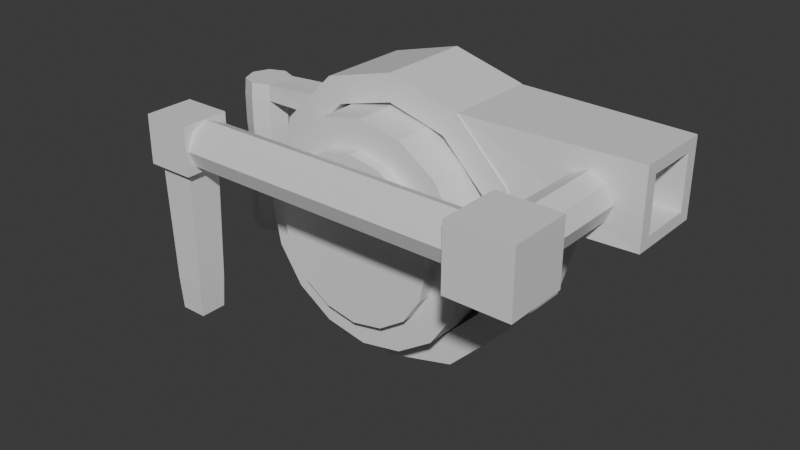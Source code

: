 # Source: GrappleGun.blend  (saved by Blender 4.4.30; exported with 4.5.12 LTS)
import bpy
from mathutils import Matrix  # noqa: F401  (used for matrix-valued properties, if any)

bpy.ops.wm.read_factory_settings(use_empty=True)
scene = bpy.context.scene
scene.name = 'Scene'

# ---- collections
col_collection = bpy.data.collections.new('Collection'); scene.collection.children.link(col_collection)

# ---- materials (node trees are filled in below, after node groups)
mat_grapplebasemat = bpy.data.materials.new('GrappleBaseMat')
mat_grapplespoolmat = bpy.data.materials.new('GrappleSpoolMat')
mat_grappleheadmat = bpy.data.materials.new('GrappleHeadMat')
mat_sidegripmat = bpy.data.materials.new('SideGripMat')
mat_grapplegripmat = bpy.data.materials.new('GrappleGripMat')

# ---- material node trees
mat_grapplebasemat.use_nodes = True; mat_grapplebasemat.node_tree.nodes.clear()
_N = mat_grapplebasemat.node_tree.nodes; _L = mat_grapplebasemat.node_tree.links
n0 = _N.new('ShaderNodeBsdfPrincipled'); n0.name = 'Principled BSDF'; n0.location = (10, 300)
n1 = _N.new('ShaderNodeOutputMaterial'); n1.name = 'Material Output'; n1.location = (300, 300)
_L.new(n0.outputs[0], n1.inputs[0])
n1.is_active_output = True
mat_grapplespoolmat.use_nodes = True; mat_grapplespoolmat.node_tree.nodes.clear()
_N = mat_grapplespoolmat.node_tree.nodes; _L = mat_grapplespoolmat.node_tree.links
n0 = _N.new('ShaderNodeBsdfPrincipled'); n0.name = 'Principled BSDF'; n0.location = (10, 300)
n1 = _N.new('ShaderNodeOutputMaterial'); n1.name = 'Material Output'; n1.location = (300, 300)
_L.new(n0.outputs[0], n1.inputs[0])
n1.is_active_output = True
mat_grappleheadmat.use_nodes = True; mat_grappleheadmat.node_tree.nodes.clear()
_N = mat_grappleheadmat.node_tree.nodes; _L = mat_grappleheadmat.node_tree.links
n0 = _N.new('ShaderNodeBsdfPrincipled'); n0.name = 'Principled BSDF'; n0.location = (10, 300)
n1 = _N.new('ShaderNodeOutputMaterial'); n1.name = 'Material Output'; n1.location = (300, 300)
_L.new(n0.outputs[0], n1.inputs[0])
n1.is_active_output = True
mat_sidegripmat.use_nodes = True; mat_sidegripmat.node_tree.nodes.clear()
_N = mat_sidegripmat.node_tree.nodes; _L = mat_sidegripmat.node_tree.links
n0 = _N.new('ShaderNodeBsdfPrincipled'); n0.name = 'Principled BSDF'; n0.location = (10, 300)
n1 = _N.new('ShaderNodeOutputMaterial'); n1.name = 'Material Output'; n1.location = (300, 300)
_L.new(n0.outputs[0], n1.inputs[0])
n1.is_active_output = True
mat_grapplegripmat.use_nodes = True; mat_grapplegripmat.node_tree.nodes.clear()
_N = mat_grapplegripmat.node_tree.nodes; _L = mat_grapplegripmat.node_tree.links
n0 = _N.new('ShaderNodeBsdfPrincipled'); n0.name = 'Principled BSDF'; n0.location = (10, 300)
n1 = _N.new('ShaderNodeOutputMaterial'); n1.name = 'Material Output'; n1.location = (300, 300)
_L.new(n0.outputs[0], n1.inputs[0])
n1.is_active_output = True

# ---- world
world_world = bpy.data.worlds.new('World'); scene.world = world_world
world_world.use_nodes = True; world_world.node_tree.nodes.clear()
_N = world_world.node_tree.nodes; _L = world_world.node_tree.links
n0 = _N.new('ShaderNodeOutputWorld'); n0.name = 'World Output'; n0.location = (300, 300)
n1 = _N.new('ShaderNodeBackground'); n1.name = 'Background'; n1.location = (10, 300)
n1.inputs[0].default_value = (0.05088, 0.05088, 0.05088, 1.0)
_L.new(n1.outputs[0], n0.inputs[0])
n0.is_active_output = True
world_world.color = (0.05088, 0.05088, 0.05088)
world_world.sun_shadow_jitter_overblur = 0.0

# ---- meshes
me_cylinder_004 = bpy.data.meshes.new('Cylinder.004')
me_cylinder_004.from_pydata([(0.9201, 0.2176, 0.5346), (0.9201, -0.2176, 0.5346), (1.187, 0.2176, 0.463), (1.187, -0.2176, 0.463), (1.383, 0.2176, 0.2673), (1.383, -0.2176, 0.2673), (1.455, 0.2176, 9.512e-09), (1.455, -0.2176, -9.512e-09), (1.383, 0.2176, -0.2673), (1.383, -0.2176, -0.2673), (1.187, 0.2176, -0.463), (1.187, -0.2176, -0.463), (0.9201, 0.2176, -0.5346), (0.9201, -0.2176, -0.5346), (0.6528, 0.2176, -0.463), (0.6528, -0.2176, -0.463), (0.4571, 0.2176, -0.2673), (0.4571, -0.2176, -0.2673), (0.3855, 0.2176, 9.512e-09), (0.3855, -0.2176, -9.512e-09), (0.4571, 0.2176, 0.2673), (0.4571, -0.2176, 0.2673), (0.6528, 0.2176, 0.463), (0.6528, -0.2176, 0.463), (0.9201, 0.2176, 0.6585), (1.249, 0.2176, 0.5702), (1.249, -0.2176, 0.5702), (0.9201, -0.2176, 0.6585), (1.49, 0.2176, 0.3292), (1.49, -0.2176, 0.3292), (1.579, 0.2176, 9.512e-09), (1.579, -0.2176, -9.512e-09), (1.49, 0.2176, -0.3292), (1.49, -0.2176, -0.3292), (1.249, 0.2176, -0.5702), (1.249, -0.2176, -0.5702), (0.9201, 0.2176, -0.6585), (0.9201, -0.2176, -0.6585), (0.5909, 0.2176, -0.5702), (0.5909, -0.2176, -0.5702), (0.3499, 0.2176, -0.3292), (0.3499, -0.2176, -0.3292), (0.2616, 0.2176, 9.512e-09), (0.2616, -0.2176, -9.512e-09), (0.3499, 0.2176, 0.3292), (0.3499, -0.2176, 0.3292), (0.5909, 0.2176, 0.5702), (0.5909, -0.2176, 0.5702), (0.9201, 0.1168, 0.5346), (1.187, 0.1168, 0.463), (1.187, -0.1168, 0.463), (0.9201, -0.1168, 0.5346), (1.383, 0.1168, 0.2673), (1.383, -0.1168, 0.2673), (1.455, 0.1168, 9.512e-09), (1.455, -0.1168, -9.512e-09), (1.383, 0.1168, -0.2673), (1.383, -0.1168, -0.2673), (1.187, 0.1168, -0.463), (1.187, -0.1168, -0.463), (0.9201, 0.1168, -0.5346), (0.9201, -0.1168, -0.5346), (0.6528, 0.1168, -0.463), (0.6528, -0.1168, -0.463), (0.4571, 0.1168, -0.2673), (0.4571, -0.1168, -0.2673), (0.3855, 0.1168, 9.512e-09), (0.3855, -0.1168, -9.512e-09), (0.4571, 0.1168, 0.2673), (0.4571, -0.1168, 0.2673), (0.6528, 0.1168, 0.463), (0.6528, -0.1168, 0.463), (0.9107, 0.3893, 0.3837), (0.9107, -0.3893, 0.3837), (1.058, 0.3893, 0.3545), (1.058, -0.3893, 0.3545), (1.182, 0.3893, 0.2713), (1.182, -0.3893, 0.2713), (1.265, 0.3893, 0.1468), (1.265, -0.3893, 0.1468), (1.294, 0.3893, 1.702e-08), (1.294, -0.3893, -1.702e-08), (1.265, 0.3893, -0.1468), (1.265, -0.3893, -0.1468), (1.182, 0.3893, -0.2713), (1.182, -0.3893, -0.2713), (1.058, 0.3893, -0.3545), (1.058, -0.3893, -0.3545), (0.9107, 0.3893, -0.3837), (0.9107, -0.3893, -0.3837), (0.7639, 0.3893, -0.3545), (0.7639, -0.3893, -0.3545), (0.6394, 0.3893, -0.2713), (0.6394, -0.3893, -0.2713), (0.5562, 0.3893, -0.1468), (0.5562, -0.3893, -0.1468), (0.527, 0.3893, 1.702e-08), (0.527, -0.3893, -1.702e-08), (0.5562, 0.3893, 0.1468), (0.5562, -0.3893, 0.1468), (0.6394, 0.3893, 0.2713), (0.6394, -0.3893, 0.2713), (0.7639, 0.3893, 0.3545), (0.7639, -0.3893, 0.3545), (0.9107, 0.3893, 0.5156), (1.108, 0.3893, 0.4764), (1.108, -0.3893, 0.4764), (0.9107, -0.3893, 0.5156), (1.275, 0.3893, 0.3646), (1.275, -0.3893, 0.3646), (1.387, 0.3893, 0.1973), (1.387, -0.3893, 0.1973), (1.426, 0.3893, 1.702e-08), (1.426, -0.3893, -1.702e-08), (1.387, 0.3893, -0.1973), (1.387, -0.3893, -0.1973), (1.275, 0.3893, -0.3646), (1.275, -0.3893, -0.3646), (1.108, 0.3893, -0.4764), (1.108, -0.3893, -0.4764), (0.9107, 0.3893, -0.5156), (0.9107, -0.3893, -0.5156), (0.7134, 0.3893, -0.4764), (0.7134, -0.3893, -0.4764), (0.5461, 0.3893, -0.3646), (0.5461, -0.3893, -0.3646), (0.4343, 0.3893, -0.1973), (0.4343, -0.3893, -0.1973), (0.3951, 0.3893, 1.702e-08), (0.3951, -0.3893, -1.702e-08), (0.4343, 0.3893, 0.1973), (0.4343, -0.3893, 0.1973), (0.5461, 0.3893, 0.3646), (0.5461, -0.3893, 0.3646), (0.7134, 0.3893, 0.4764), (0.7134, -0.3893, 0.4764), (0.9107, 0.4495, 0.3837), (1.058, 0.4495, 0.3545), (1.058, -0.4495, 0.3545), (0.9107, -0.4495, 0.3837), (1.182, 0.4495, 0.2713), (1.182, -0.4495, 0.2713), (1.265, 0.4495, 0.1468), (1.265, -0.4495, 0.1468), (1.294, 0.4495, 1.702e-08), (1.294, -0.4495, -1.702e-08), (1.265, 0.4495, -0.1468), (1.265, -0.4495, -0.1468), (1.182, 0.4495, -0.2713), (1.182, -0.4495, -0.2713), (1.058, 0.4495, -0.3545), (1.058, -0.4495, -0.3545), (0.9107, 0.4495, -0.3837), (0.9107, -0.4495, -0.3837), (0.7639, 0.4495, -0.3545), (0.7639, -0.4495, -0.3545), (0.6394, 0.4495, -0.2713), (0.6394, -0.4495, -0.2713), (0.5562, 0.4495, -0.1468), (0.5562, -0.4495, -0.1468), (0.527, 0.4495, 1.702e-08), (0.527, -0.4495, -1.702e-08), (0.5562, 0.4495, 0.1468), (0.5562, -0.4495, 0.1468), (0.6394, 0.4495, 0.2713), (0.6394, -0.4495, 0.2713), (0.7639, 0.4495, 0.3545), (0.7639, -0.4495, 0.3545), (1.517, -0.2118, 0.2241), (1.244, -0.2118, 0.5696), (1.517, 0.2118, 0.2241), (1.244, 0.2118, 0.5696), (2.045, -0.1224, 0.2757), (2.045, -0.1224, 0.518), (2.045, 0.1224, 0.2757), (2.045, 0.1224, 0.518), (2.045, 0.1792, 0.5696), (2.045, 0.1792, 0.2241), (2.045, -0.1792, 0.2241), (2.045, -0.1792, 0.5696), (1.706, 0.1224, 0.518), (1.706, 0.1224, 0.2757), (1.706, -0.1224, 0.2757), (1.706, -0.1224, 0.518), (1.824, -0.1882, 0.4942), (1.824, -0.6078, 0.4942), (1.9, -0.1882, 0.463), (1.9, -0.6078, 0.463), (1.931, -0.1882, 0.3876), (1.931, -0.6078, 0.3876), (1.9, -0.1882, 0.3121), (1.9, -0.6078, 0.3121), (1.824, -0.1882, 0.2809), (1.824, -0.6078, 0.2809), (1.749, -0.1882, 0.3121), (1.749, -0.6078, 0.3121), (1.718, -0.1882, 0.3876), (1.718, -0.6078, 0.3876), (1.749, -0.1882, 0.463), (1.749, -0.6078, 0.463), (1.69, -0.8696, 0.2364), (1.69, -0.8696, 0.5196), (1.69, -0.5864, 0.2364), (1.69, -0.5864, 0.5196), (1.973, -0.8696, 0.2364), (1.973, -0.8696, 0.5196), (1.973, -0.5864, 0.2364), (1.973, -0.5864, 0.5196), (0.3917, -0.6236, 0.3814), (1.699, -0.6236, 0.3814), (0.3917, -0.6539, 0.3082), (1.699, -0.6539, 0.3082), (0.3917, -0.727, 0.2779), (1.699, -0.727, 0.2779), (0.3917, -0.8002, 0.3082), (1.699, -0.8002, 0.3082), (0.3917, -0.8305, 0.3814), (1.699, -0.8305, 0.3814), (0.3917, -0.8002, 0.4546), (1.699, -0.8002, 0.4546), (0.3917, -0.727, 0.4849), (1.699, -0.727, 0.4849), (0.3917, -0.6539, 0.4546), (1.699, -0.6539, 0.4546), (0.2172, -0.8124, 0.2744), (0.1872, -0.8423, 0.4899), (0.2172, -0.6568, 0.2744), (0.1872, -0.6268, 0.4899), (0.3727, -0.8124, 0.2744), (0.4027, -0.8423, 0.4899), (0.3727, -0.6568, 0.2744), (0.4027, -0.6268, 0.4899), (0.1872, -0.6268, 0.2744), (0.1872, -0.8423, 0.2744), (0.4027, -0.6268, 0.2744), (0.4027, -0.8423, 0.2744), (0.2282, -0.6678, -0.2623), (0.2282, -0.8013, -0.2623), (0.3617, -0.6678, -0.2623), (0.3617, -0.8013, -0.2623), (0.2354, -0.675, -0.4096), (0.2354, -0.7942, -0.4096), (0.3545, -0.675, -0.4096), (0.3545, -0.7942, -0.4096), (-7.794e-10, 0.1137, -0.2975), (-7.794e-10, 0.1137, 0.2975), (0.0804, 0.0804, -0.2975), (0.0804, 0.0804, 0.2975), (0.1137, 7.794e-10, -0.2975), (0.1137, 7.794e-10, 0.2975), (0.0804, -0.0804, -0.2975), (0.0804, -0.0804, 0.2975), (-7.794e-10, -0.1137, -0.2975), (-7.794e-10, -0.1137, 0.2975), (-0.0804, -0.0804, -0.2975), (-0.0804, -0.0804, 0.2975), (-0.1137, 7.794e-10, -0.2975), (-0.1137, 7.794e-10, 0.2975), (-0.0804, 0.0804, -0.2975), (-0.0804, 0.0804, 0.2975), (-7.88e-10, 0.1073, -0.3735), (0.07586, 0.07586, -0.3735), (0.07586, 0.07586, 0.3735), (-7.88e-10, 0.1073, 0.3735), (0.1073, 7.88e-10, -0.3735), (0.1073, 7.88e-10, 0.3735), (0.07586, -0.07586, -0.3735), (0.07586, -0.07586, 0.3735), (-7.88e-10, -0.1073, -0.3735), (-7.88e-10, -0.1073, 0.3735), (-0.07586, -0.07586, -0.3735), (-0.07586, -0.07586, 0.3735), (-0.1073, 7.88e-10, -0.3735), (-0.1073, 7.88e-10, 0.3735), (-0.07586, 0.07586, -0.3735), (-0.07586, 0.07586, 0.3735), (0.4167, 0.0804, -0.2975), (0.45, 7.794e-10, -0.2975), (0.45, 7.794e-10, 0.2975), (0.4167, 0.0804, 0.2975), (0.4167, -0.0804, -0.2975), (0.4167, -0.0804, 0.2975), (0.4167, 0.0804, -0.3958), (0.45, 7.794e-10, -0.3958), (0.45, 7.794e-10, 0.3958), (0.4167, 0.0804, 0.3958), (0.4167, -0.0804, -0.3958), (0.4167, -0.0804, 0.3958), (-7.794e-10, 0.1137, -0.1616), (-4.445e-10, 0.103, 0.0), (-7.794e-10, 0.1137, 0.1616), (0.0804, 0.0804, 0.1616), (0.07286, 0.07286, 0.0), (0.0804, 0.0804, -0.1616), (0.1137, 7.794e-10, 0.1616), (0.103, 7.936e-10, 0.0), (0.1137, 7.794e-10, -0.1616), (0.0804, -0.0804, 0.1616), (0.07286, -0.07286, 0.0), (0.0804, -0.0804, -0.1616), (-7.794e-10, -0.1137, 0.1616), (-4.445e-10, -0.103, 0.0), (-7.794e-10, -0.1137, -0.1616), (-0.0804, -0.0804, 0.1616), (-0.07286, -0.07286, 0.0), (-0.0804, -0.0804, -0.1616), (-0.1137, 7.794e-10, 0.1616), (-0.103, 7.936e-10, 0.0), (-0.1137, 7.794e-10, -0.1616), (-0.0804, 0.0804, 0.1616), (-0.07286, 0.07286, 0.0), (-0.0804, 0.0804, -0.1616)], [], [(24, 27, 26, 25), (25, 26, 29, 28), (28, 29, 31, 30), (30, 31, 33, 32), (32, 33, 35, 34), (34, 35, 37, 36), (36, 37, 39, 38), (38, 39, 41, 40), (40, 41, 43, 42), (42, 43, 45, 44), (12, 14, 62, 60), (44, 45, 47, 46), (46, 47, 27, 24), (21, 19, 67, 69), (2, 0, 24, 25), (1, 3, 26, 27), (4, 2, 25, 28), (3, 5, 29, 26), (6, 4, 28, 30), (5, 7, 31, 29), (8, 6, 30, 32), (7, 9, 33, 31), (10, 8, 32, 34), (9, 11, 35, 33), (12, 10, 34, 36), (11, 13, 37, 35), (14, 12, 36, 38), (13, 15, 39, 37), (16, 14, 38, 40), (15, 17, 41, 39), (18, 16, 40, 42), (17, 19, 43, 41), (20, 18, 42, 44), (19, 21, 45, 43), (22, 20, 44, 46), (21, 23, 47, 45), (0, 22, 46, 24), (23, 1, 27, 47), (50, 51, 71, 69, 67, 65, 63, 61, 59, 57, 55, 53), (48, 49, 52, 54, 56, 58, 60, 62, 64, 66, 68, 70), (7, 5, 53, 55), (20, 22, 70, 68), (15, 13, 61, 63), (6, 8, 56, 54), (23, 21, 69, 71), (14, 16, 64, 62), (9, 7, 55, 57), (22, 0, 48, 70), (0, 2, 49, 48), (17, 15, 63, 65), (8, 10, 58, 56), (1, 23, 71, 51), (3, 1, 51, 50), (16, 18, 66, 64), (11, 9, 57, 59), (2, 4, 52, 49), (19, 17, 65, 67), (10, 12, 60, 58), (5, 3, 50, 53), (18, 20, 68, 66), (13, 11, 59, 61), (4, 6, 54, 52), (104, 107, 106, 105), (105, 106, 109, 108), (108, 109, 111, 110), (110, 111, 113, 112), (112, 113, 115, 114), (114, 115, 117, 116), (116, 117, 119, 118), (118, 119, 121, 120), (120, 121, 123, 122), (122, 123, 125, 124), (124, 125, 127, 126), (126, 127, 129, 128), (128, 129, 131, 130), (130, 131, 133, 132), (84, 86, 150, 148), (132, 133, 135, 134), (134, 135, 107, 104), (99, 97, 161, 163), (74, 72, 104, 105), (73, 75, 106, 107), (76, 74, 105, 108), (75, 77, 109, 106), (78, 76, 108, 110), (77, 79, 111, 109), (80, 78, 110, 112), (79, 81, 113, 111), (82, 80, 112, 114), (81, 83, 115, 113), (84, 82, 114, 116), (83, 85, 117, 115), (86, 84, 116, 118), (85, 87, 119, 117), (88, 86, 118, 120), (87, 89, 121, 119), (90, 88, 120, 122), (89, 91, 123, 121), (92, 90, 122, 124), (91, 93, 125, 123), (94, 92, 124, 126), (93, 95, 127, 125), (96, 94, 126, 128), (95, 97, 129, 127), (98, 96, 128, 130), (97, 99, 131, 129), (100, 98, 130, 132), (99, 101, 133, 131), (102, 100, 132, 134), (101, 103, 135, 133), (72, 102, 134, 104), (103, 73, 107, 135), (138, 139, 167, 165, 163, 161, 159, 157, 155, 153, 151, 149, 147, 145, 143, 141), (136, 137, 140, 142, 144, 146, 148, 150, 152, 154, 156, 158, 160, 162, 164, 166), (98, 100, 164, 162), (87, 85, 149, 151), (72, 74, 137, 136), (101, 99, 163, 165), (86, 88, 152, 150), (75, 73, 139, 138), (100, 102, 166, 164), (89, 87, 151, 153), (74, 76, 140, 137), (103, 101, 165, 167), (88, 90, 154, 152), (77, 75, 138, 141), (102, 72, 136, 166), (91, 89, 153, 155), (76, 78, 142, 140), (73, 103, 167, 139), (90, 92, 156, 154), (79, 77, 141, 143), (93, 91, 155, 157), (78, 80, 144, 142), (92, 94, 158, 156), (81, 79, 143, 145), (95, 93, 157, 159), (80, 82, 146, 144), (94, 96, 160, 158), (83, 81, 145, 147), (97, 95, 159, 161), (82, 84, 148, 146), (96, 98, 162, 160), (85, 83, 147, 149), (168, 169, 171, 170), (170, 171, 176, 177), (175, 173, 183, 180), (178, 179, 169, 168), (170, 177, 178, 168), (176, 171, 169, 179), (175, 174, 177, 176), (174, 172, 178, 177), (173, 175, 176, 179), (172, 173, 179, 178), (181, 180, 183, 182), (174, 175, 180, 181), (173, 172, 182, 183), (172, 174, 181, 182), (184, 185, 187, 186), (186, 187, 189, 188), (188, 189, 191, 190), (190, 191, 193, 192), (192, 193, 195, 194), (194, 195, 197, 196), (187, 185, 199, 197, 195, 193, 191, 189), (196, 197, 199, 198), (198, 199, 185, 184), (184, 186, 188, 190, 192, 194, 196, 198), (200, 201, 203, 202), (202, 203, 207, 206), (206, 207, 205, 204), (204, 205, 201, 200), (202, 206, 204, 200), (207, 203, 201, 205), (208, 209, 211, 210), (210, 211, 213, 212), (212, 213, 215, 214), (214, 215, 217, 216), (216, 217, 219, 218), (218, 219, 221, 220), (211, 209, 223, 221, 219, 217, 215, 213), (220, 221, 223, 222), (222, 223, 209, 208), (208, 210, 212, 214, 216, 218, 220, 222), (233, 225, 227, 232), (232, 227, 231, 234), (234, 231, 229, 235), (235, 229, 225, 233), (230, 228, 239, 238), (231, 227, 225, 229), (226, 224, 233, 232), (230, 226, 232, 234), (228, 230, 234, 235), (224, 228, 235, 233), (239, 237, 241, 243), (224, 226, 236, 237), (228, 224, 237, 239), (226, 230, 238, 236), (240, 242, 243, 241), (236, 238, 242, 240), (238, 239, 243, 242), (237, 236, 240, 241), (290, 245, 247, 291), (291, 247, 249, 294), (294, 249, 251, 297), (297, 251, 253, 300), (300, 253, 255, 303), (303, 255, 257, 306), (259, 257, 273, 275), (306, 257, 259, 309), (309, 259, 245, 290), (264, 261, 282, 283), (262, 263, 275, 273, 271, 269, 267, 265), (260, 261, 264, 266, 268, 270, 272, 274), (252, 254, 270, 268), (255, 253, 269, 271), (267, 251, 281, 287), (258, 244, 260, 274), (244, 246, 261, 260), (265, 267, 287, 284), (245, 259, 275, 263), (247, 245, 263, 262), (254, 256, 272, 270), (257, 255, 271, 273), (250, 252, 268, 266), (253, 251, 267, 269), (249, 247, 279, 278), (256, 258, 274, 272), (278, 279, 285, 284), (277, 280, 286, 283), (281, 278, 284, 287), (276, 277, 283, 282), (247, 262, 285, 279), (262, 265, 284, 285), (248, 250, 280, 277), (250, 266, 286, 280), (246, 248, 277, 276), (266, 264, 283, 286), (261, 246, 276, 282), (251, 249, 278, 281), (258, 311, 288, 244), (311, 310, 289, 288), (310, 309, 290, 289), (256, 308, 311, 258), (308, 307, 310, 311), (307, 306, 309, 310), (254, 305, 308, 256), (305, 304, 307, 308), (304, 303, 306, 307), (252, 302, 305, 254), (302, 301, 304, 305), (301, 300, 303, 304), (250, 299, 302, 252), (299, 298, 301, 302), (298, 297, 300, 301), (248, 296, 299, 250), (296, 295, 298, 299), (295, 294, 297, 298), (246, 293, 296, 248), (293, 292, 295, 296), (292, 291, 294, 295), (244, 288, 293, 246), (288, 289, 292, 293), (289, 290, 291, 292)])
me_cylinder_004.polygons.foreach_set('material_index', [0, 0, 0, 0, 0, 0, 0, 0, 0, 0, 0, 0, 0, 0, 0, 0, 0, 0, 0, 0, 0, 0, 0, 0, 0, 0, 0, 0, 0, 0, 0, 0, 0, 0, 0, 0, 0, 0, 0, 0, 0, 0, 0, 0, 0, 0, 0, 0, 0, 0, 0, 0, 0, 0, 0, 0, 0, 0, 0, 0, 0, 0, 1, 1, 1, 1, 1, 1, 1, 1, 1, 1, 1, 1, 1, 1, 1, 1, 1, 1, 1, 1, 1, 1, 1, 1, 1, 1, 1, 1, 1, 1, 1, 1, 1, 1, 1, 1, 1, 1, 1, 1, 1, 1, 1, 1, 1, 1, 1, 1, 1, 1, 1, 1, 1, 1, 1, 1, 1, 1, 1, 1, 1, 1, 1, 1, 1, 1, 1, 1, 1, 1, 1, 1, 1, 1, 1, 1, 1, 1, 1, 1, 1, 1, 2, 2, 2, 2, 2, 2, 2, 2, 2, 2, 2, 2, 2, 2, 2, 2, 2, 2, 2, 2, 2, 2, 2, 2, 3, 3, 3, 3, 3, 3, 3, 3, 3, 3, 3, 3, 3, 3, 3, 3, 3, 3, 3, 3, 3, 3, 3, 3, 3, 3, 3, 3, 3, 3, 3, 3, 3, 3, 4, 4, 4, 4, 4, 4, 4, 4, 4, 4, 4, 4, 4, 4, 4, 4, 4, 4, 4, 4, 4, 4, 4, 4, 4, 4, 4, 4, 4, 4, 4, 4, 4, 4, 4, 4, 4, 4, 4, 4, 4, 4, 4, 4, 4, 4, 4, 4, 4, 4, 4, 4, 4, 4, 4, 4, 4, 4, 4, 4, 4, 4])
_uv = me_cylinder_004.uv_layers.new(name='UVMap')
_uv.uv.foreach_set('vector', [0.4961, 0.3355, 0.4961, 0.006437, 0.5698, 0.006437, 0.5698, 0.3355, 0.3372, 0.6774, 0.3372, 0.3484, 0.4109, 0.3484, 0.4109, 0.6774, 0.4109, 0.6774, 0.4109, 0.3484, 0.4961, 0.3484, 0.4961, 0.6774, 0.4961, 0.6774, 0.4961, 0.3484, 0.5698, 0.3484, 0.5698, 0.6774, 0.5827, 0.3355, 0.5827, 0.006437, 0.6565, 0.006437, 0.6565, 0.3355, 0.6565, 0.3355, 0.6565, 0.006437, 0.7416, 0.006437, 0.7416, 0.3355, 0.7416, 0.3355, 0.7416, 0.006437, 0.8154, 0.006437, 0.8154, 0.3355, 0.5827, 0.6774, 0.5827, 0.3484, 0.6565, 0.3484, 0.6565, 0.6774, 0.6565, 0.6774, 0.6565, 0.3484, 0.7416, 0.3484, 0.7416, 0.6774, 0.7416, 0.6774, 0.7416, 0.3484, 0.8154, 0.3484, 0.8154, 0.6774, 0.9516, 0.8193, 0.9516, 0.8792, 0.8753, 0.8792, 0.8753, 0.8193, 0.3372, 0.3355, 0.3372, 0.006437, 0.4109, 0.006437, 0.4109, 0.3355, 0.4109, 0.3355, 0.4109, 0.006437, 0.4961, 0.006437, 0.4961, 0.3355, 0.8283, 0.1953, 0.8283, 0.1355, 0.9045, 0.1355, 0.9045, 0.1953, 0.03633, 0.1999, 0.0709, 0.2598, 0.04902, 0.2817, 0.006437, 0.2079, 0.0709, 0.5905, 0.1308, 0.6251, 0.1228, 0.655, 0.04902, 0.6124, 0.03633, 0.1308, 0.03633, 0.1999, 0.006437, 0.2079, 0.006437, 0.1228, 0.1308, 0.6251, 0.1999, 0.6251, 0.2079, 0.655, 0.1228, 0.655, 0.0709, 0.0709, 0.03633, 0.1308, 0.006437, 0.1228, 0.04902, 0.04902, 0.1999, 0.6251, 0.2598, 0.5905, 0.2817, 0.6124, 0.2079, 0.655, 0.1308, 0.03633, 0.0709, 0.0709, 0.04902, 0.04902, 0.1228, 0.006437, 0.2598, 0.5905, 0.2944, 0.5307, 0.3243, 0.5387, 0.2817, 0.6124, 0.1999, 0.03633, 0.1308, 0.03633, 0.1228, 0.006437, 0.2079, 0.006437, 0.2944, 0.5307, 0.2944, 0.4615, 0.3243, 0.4535, 0.3243, 0.5387, 0.2598, 0.0709, 0.1999, 0.03633, 0.2079, 0.006437, 0.2817, 0.04902, 0.2944, 0.4615, 0.2598, 0.4016, 0.2817, 0.3797, 0.3243, 0.4535, 0.2944, 0.1308, 0.2598, 0.0709, 0.2817, 0.04902, 0.3243, 0.1228, 0.2598, 0.4016, 0.1999, 0.3671, 0.2079, 0.3372, 0.2817, 0.3797, 0.2944, 0.1999, 0.2944, 0.1308, 0.3243, 0.1228, 0.3243, 0.2079, 0.1999, 0.3671, 0.1308, 0.3671, 0.1228, 0.3372, 0.2079, 0.3372, 0.2598, 0.2598, 0.2944, 0.1999, 0.3243, 0.2079, 0.2817, 0.2817, 0.1308, 0.3671, 0.0709, 0.4016, 0.04902, 0.3797, 0.1228, 0.3372, 0.1999, 0.2944, 0.2598, 0.2598, 0.2817, 0.2817, 0.2079, 0.3243, 0.0709, 0.4016, 0.03633, 0.4615, 0.006437, 0.4535, 0.04902, 0.3797, 0.1308, 0.2944, 0.1999, 0.2944, 0.2079, 0.3243, 0.1228, 0.3243, 0.03633, 0.4615, 0.03633, 0.5307, 0.006437, 0.5387, 0.006437, 0.4535, 0.0709, 0.2598, 0.1308, 0.2944, 0.1228, 0.3243, 0.04902, 0.2817, 0.03633, 0.5307, 0.0709, 0.5905, 0.04902, 0.6124, 0.006437, 0.5387, 0.1009, 0.9259, 0.04101, 0.8914, 0.006437, 0.8315, 0.006437, 0.7623, 0.04101, 0.7024, 0.1009, 0.6679, 0.17, 0.6679, 0.2299, 0.7024, 0.2645, 0.7623, 0.2645, 0.8315, 0.2299, 0.8914, 0.17, 0.9259, 0.5606, 0.9138, 0.5008, 0.9484, 0.4316, 0.9484, 0.3717, 0.9138, 0.3372, 0.8539, 0.3372, 0.7848, 0.3717, 0.7249, 0.4316, 0.6903, 0.5008, 0.6903, 0.5606, 0.7249, 0.5952, 0.7848, 0.5952, 0.8539, 0.6081, 0.8193, 0.6081, 0.7502, 0.6843, 0.7502, 0.6843, 0.8193, 0.6972, 0.8792, 0.6972, 0.8193, 0.7734, 0.8193, 0.7734, 0.8792, 0.9174, 0.1953, 0.9174, 0.1355, 0.9936, 0.1355, 0.9936, 0.1953, 0.9045, 0.3372, 0.9045, 0.3971, 0.8283, 0.3971, 0.8283, 0.3372, 0.7863, 0.7502, 0.7863, 0.6903, 0.8625, 0.6903, 0.8625, 0.7502, 0.9045, 0.41, 0.9045, 0.4699, 0.8283, 0.4699, 0.8283, 0.41, 0.6081, 0.8792, 0.6081, 0.8193, 0.6843, 0.8193, 0.6843, 0.8792, 0.6972, 0.8193, 0.6972, 0.7502, 0.7734, 0.7502, 0.7734, 0.8193, 0.6972, 0.7502, 0.6972, 0.6903, 0.7734, 0.6903, 0.7734, 0.7502, 0.8283, 0.06632, 0.8283, 0.006437, 0.9045, 0.006437, 0.9045, 0.06632, 0.9516, 0.6903, 0.9516, 0.7502, 0.8753, 0.7502, 0.8753, 0.6903, 0.7863, 0.8193, 0.7863, 0.7502, 0.8625, 0.7502, 0.8625, 0.8193, 0.7863, 0.8792, 0.7863, 0.8193, 0.8625, 0.8193, 0.8625, 0.8792, 0.9045, 0.4699, 0.9045, 0.539, 0.8283, 0.539, 0.8283, 0.4699, 0.9174, 0.06632, 0.9174, 0.006437, 0.9936, 0.006437, 0.9936, 0.06632, 0.9045, 0.2082, 0.9045, 0.2681, 0.8283, 0.2681, 0.8283, 0.2082, 0.8283, 0.1355, 0.8283, 0.06632, 0.9045, 0.06632, 0.9045, 0.1355, 0.9516, 0.7502, 0.9516, 0.8193, 0.8753, 0.8193, 0.8753, 0.7502, 0.6081, 0.7502, 0.6081, 0.6903, 0.6843, 0.6903, 0.6843, 0.7502, 0.9045, 0.539, 0.9045, 0.5989, 0.8283, 0.5989, 0.8283, 0.539, 0.9174, 0.1355, 0.9174, 0.06632, 0.9936, 0.06632, 0.9936, 0.1355, 0.9045, 0.2681, 0.9045, 0.3372, 0.8283, 0.3372, 0.8283, 0.2681, 0.5456, 0.3592, 0.5456, 0.005901, 0.6093, 0.005901, 0.6093, 0.3592, 0.3643, 0.7244, 0.3643, 0.371, 0.413, 0.371, 0.413, 0.7244, 0.413, 0.7244, 0.413, 0.371, 0.4767, 0.371, 0.4767, 0.7244, 0.4767, 0.7244, 0.4767, 0.371, 0.5456, 0.371, 0.5456, 0.7244, 0.5456, 0.7244, 0.5456, 0.371, 0.6093, 0.371, 0.6093, 0.7244, 0.6211, 0.3592, 0.6211, 0.005901, 0.6699, 0.005901, 0.6699, 0.3592, 0.6699, 0.3592, 0.6699, 0.005901, 0.7335, 0.005901, 0.7335, 0.3592, 0.7335, 0.3592, 0.7335, 0.005901, 0.8025, 0.005901, 0.8025, 0.3592, 0.8025, 0.3592, 0.8025, 0.005901, 0.8662, 0.005901, 0.8662, 0.3592, 0.6211, 0.7244, 0.6211, 0.371, 0.6699, 0.371, 0.6699, 0.7244, 0.6699, 0.7244, 0.6699, 0.371, 0.7335, 0.371, 0.7335, 0.7244, 0.7335, 0.7244, 0.7335, 0.371, 0.8025, 0.371, 0.8025, 0.7244, 0.8025, 0.7244, 0.8025, 0.371, 0.8662, 0.371, 0.8662, 0.7244, 0.3643, 0.3592, 0.3643, 0.005901, 0.413, 0.005901, 0.413, 0.3592, 0.2756, 0.8687, 0.2756, 0.8213, 0.3029, 0.8213, 0.3029, 0.8687, 0.413, 0.3592, 0.413, 0.005901, 0.4767, 0.005901, 0.4767, 0.3592, 0.4767, 0.3592, 0.4767, 0.005901, 0.5456, 0.005901, 0.5456, 0.3592, 0.3421, 0.7226, 0.3421, 0.77, 0.3147, 0.77, 0.3147, 0.7226, 0.05023, 0.1535, 0.05023, 0.2048, 0.005901, 0.2136, 0.005901, 0.1447, 0.05023, 0.5632, 0.06986, 0.6106, 0.03228, 0.6357, 0.005901, 0.572, 0.06986, 0.1061, 0.05023, 0.1535, 0.005901, 0.1447, 0.03228, 0.08102, 0.06986, 0.6106, 0.1061, 0.6469, 0.08102, 0.6844, 0.03228, 0.6357, 0.1061, 0.06986, 0.06986, 0.1061, 0.03228, 0.08102, 0.08102, 0.03228, 0.1061, 0.6469, 0.1535, 0.6665, 0.1447, 0.7108, 0.08102, 0.6844, 0.1535, 0.05023, 0.1061, 0.06986, 0.08102, 0.03228, 0.1447, 0.005901, 0.1535, 0.6665, 0.2048, 0.6665, 0.2136, 0.7108, 0.1447, 0.7108, 0.2048, 0.05023, 0.1535, 0.05023, 0.1447, 0.005901, 0.2136, 0.005901, 0.2048, 0.6665, 0.2522, 0.6469, 0.2773, 0.6844, 0.2136, 0.7108, 0.2522, 0.06986, 0.2048, 0.05023, 0.2136, 0.005901, 0.2773, 0.03228, 0.2522, 0.6469, 0.2885, 0.6106, 0.3261, 0.6357, 0.2773, 0.6844, 0.2885, 0.1061, 0.2522, 0.06986, 0.2773, 0.03228, 0.3261, 0.08102, 0.2885, 0.6106, 0.3081, 0.5632, 0.3525, 0.572, 0.3261, 0.6357, 0.3081, 0.1535, 0.2885, 0.1061, 0.3261, 0.08102, 0.3525, 0.1447, 0.3081, 0.5632, 0.3081, 0.5119, 0.3525, 0.5031, 0.3525, 0.572, 0.3081, 0.2048, 0.3081, 0.1535, 0.3525, 0.1447, 0.3525, 0.2136, 0.3081, 0.5119, 0.2885, 0.4645, 0.3261, 0.4394, 0.3525, 0.5031, 0.2885, 0.2522, 0.3081, 0.2048, 0.3525, 0.2136, 0.3261, 0.2773, 0.2885, 0.4645, 0.2522, 0.4282, 0.2773, 0.3906, 0.3261, 0.4394, 0.2522, 0.2885, 0.2885, 0.2522, 0.3261, 0.2773, 0.2773, 0.3261, 0.2522, 0.4282, 0.2048, 0.4086, 0.2136, 0.3643, 0.2773, 0.3906, 0.2048, 0.3081, 0.2522, 0.2885, 0.2773, 0.3261, 0.2136, 0.3525, 0.2048, 0.4086, 0.1535, 0.4086, 0.1447, 0.3643, 0.2136, 0.3643, 0.1535, 0.3081, 0.2048, 0.3081, 0.2136, 0.3525, 0.1447, 0.3525, 0.1535, 0.4086, 0.1061, 0.4282, 0.08102, 0.3906, 0.1447, 0.3643, 0.1061, 0.2885, 0.1535, 0.3081, 0.1447, 0.3525, 0.08102, 0.3261, 0.1061, 0.4282, 0.06986, 0.4645, 0.03228, 0.4394, 0.08102, 0.3906, 0.06986, 0.2522, 0.1061, 0.2885, 0.08102, 0.3261, 0.03228, 0.2773, 0.06986, 0.4645, 0.05023, 0.5119, 0.005901, 0.5031, 0.03228, 0.4394, 0.05023, 0.2048, 0.06986, 0.2522, 0.03228, 0.2773, 0.005901, 0.2136, 0.05023, 0.5119, 0.05023, 0.5632, 0.005901, 0.572, 0.005901, 0.5031, 0.06181, 0.9609, 0.02553, 0.9246, 0.005901, 0.8772, 0.005901, 0.8259, 0.02553, 0.7785, 0.06181, 0.7422, 0.1092, 0.7226, 0.1605, 0.7226, 0.2079, 0.7422, 0.2442, 0.7785, 0.2638, 0.8259, 0.2638, 0.8772, 0.2442, 0.9246, 0.2079, 0.9609, 0.1605, 0.9805, 0.1092, 0.9805, 0.3839, 0.9382, 0.3643, 0.8908, 0.3643, 0.8395, 0.3839, 0.7921, 0.4202, 0.7558, 0.4676, 0.7362, 0.5189, 0.7362, 0.5663, 0.7558, 0.6025, 0.7921, 0.6222, 0.8395, 0.6222, 0.8908, 0.6025, 0.9382, 0.5663, 0.9745, 0.5189, 0.9941, 0.4676, 0.9941, 0.4202, 0.9745, 0.878, 0.1883, 0.878, 0.152, 0.9053, 0.152, 0.9053, 0.1883, 0.9053, 0.2988, 0.9053, 0.3462, 0.878, 0.3462, 0.878, 0.2988, 0.878, 0.0533, 0.878, 0.005901, 0.9053, 0.005901, 0.9053, 0.0533, 0.9053, 0.5403, 0.9053, 0.5766, 0.878, 0.5766, 0.878, 0.5403, 0.2756, 0.8213, 0.2756, 0.77, 0.3029, 0.77, 0.3029, 0.8213, 0.9053, 0.3942, 0.9053, 0.4416, 0.878, 0.4416, 0.878, 0.3942, 0.878, 0.152, 0.878, 0.1046, 0.9053, 0.1046, 0.9053, 0.152, 0.9053, 0.2475, 0.9053, 0.2988, 0.878, 0.2988, 0.878, 0.2475, 0.878, 0.7708, 0.878, 0.7345, 0.9053, 0.7345, 0.9053, 0.7708, 0.9053, 0.4929, 0.9053, 0.5403, 0.878, 0.5403, 0.878, 0.4929, 0.2756, 0.77, 0.2756, 0.7226, 0.3029, 0.7226, 0.3029, 0.77, 0.6613, 0.8823, 0.6613, 0.9186, 0.634, 0.9186, 0.634, 0.8823, 0.878, 0.1046, 0.878, 0.0533, 0.9053, 0.0533, 0.9053, 0.1046, 0.9053, 0.2001, 0.9053, 0.2475, 0.878, 0.2475, 0.878, 0.2001, 0.878, 0.7345, 0.878, 0.6871, 0.9053, 0.6871, 0.9053, 0.7345, 0.9053, 0.4416, 0.9053, 0.4929, 0.878, 0.4929, 0.878, 0.4416, 0.6731, 0.9186, 0.6731, 0.8823, 0.7004, 0.8823, 0.7004, 0.9186, 0.6613, 0.8349, 0.6613, 0.8823, 0.634, 0.8823, 0.634, 0.8349, 0.3421, 0.8687, 0.3421, 0.905, 0.3147, 0.905, 0.3147, 0.8687, 0.878, 0.6871, 0.878, 0.6358, 0.9053, 0.6358, 0.9053, 0.6871, 0.6731, 0.8823, 0.6731, 0.8349, 0.7004, 0.8349, 0.7004, 0.8823, 0.6613, 0.7836, 0.6613, 0.8349, 0.634, 0.8349, 0.634, 0.7836, 0.3421, 0.8213, 0.3421, 0.8687, 0.3147, 0.8687, 0.3147, 0.8213, 0.878, 0.6358, 0.878, 0.5884, 0.9053, 0.5884, 0.9053, 0.6358, 0.6731, 0.8349, 0.6731, 0.7836, 0.7004, 0.7836, 0.7004, 0.8349, 0.6613, 0.7362, 0.6613, 0.7836, 0.634, 0.7836, 0.634, 0.7362, 0.3421, 0.77, 0.3421, 0.8213, 0.3147, 0.8213, 0.3147, 0.77, 0.2756, 0.905, 0.2756, 0.8687, 0.3029, 0.8687, 0.3029, 0.905, 0.6731, 0.7836, 0.6731, 0.7362, 0.7004, 0.7362, 0.7004, 0.7836, 0.9053, 0.3462, 0.9053, 0.3824, 0.878, 0.3824, 0.878, 0.3462, 0.006732, 0.7445, 0.006732, 0.4495, 0.2336, 0.4495, 0.2336, 0.7445, 0.2652, 0.2899, 0.006732, 0.4361, 0.006732, 0.006732, 0.2651, 0.006761, 0.006732, 0.758, 0.1378, 0.758, 0.1378, 0.9372, 0.006732, 0.9372, 0.2787, 0.006761, 0.5371, 0.006732, 0.5371, 0.4361, 0.2786, 0.2899, 0.247, 0.7283, 0.2645, 0.4495, 0.4564, 0.4495, 0.4739, 0.7283, 0.568, 0.4358, 0.5505, 0.006732, 0.7774, 0.006732, 0.7599, 0.4358, 0.5177, 0.4881, 0.5177, 0.6694, 0.4873, 0.7079, 0.4873, 0.4495, 0.5177, 0.6694, 0.6488, 0.6694, 0.6793, 0.7079, 0.4873, 0.7079, 0.6488, 0.4881, 0.5177, 0.4881, 0.4873, 0.4495, 0.6793, 0.4495, 0.6488, 0.6694, 0.6488, 0.4881, 0.6793, 0.4495, 0.6793, 0.7079, 0.247, 0.923, 0.247, 0.7417, 0.3781, 0.7417, 0.3781, 0.923, 0.874, 0.6315, 0.6927, 0.6314, 0.6927, 0.4495, 0.874, 0.4495, 0.874, 0.8268, 0.6927, 0.8269, 0.6927, 0.6449, 0.874, 0.6449, 0.7908, 0.2449, 0.9219, 0.2449, 0.9219, 0.4269, 0.7908, 0.4269, 0.432, 0.9664, 0.432, 0.7417, 0.4724, 0.7417, 0.4724, 0.9664, 0.4873, 0.9461, 0.4873, 0.7214, 0.5437, 0.7214, 0.5437, 0.9461, 0.5437, 0.9461, 0.5437, 0.7214, 0.6001, 0.7214, 0.6001, 0.9461, 0.8874, 0.6743, 0.8874, 0.4495, 0.9312, 0.4495, 0.9312, 0.6743, 0.932, 0.006732, 0.932, 0.2315, 0.8947, 0.2315, 0.8947, 0.006732, 0.8947, 0.006732, 0.8947, 0.2315, 0.8362, 0.2315, 0.8362, 0.006732, 0.6927, 0.8742, 0.7248, 0.8403, 0.7702, 0.8512, 0.8022, 0.9005, 0.8022, 0.9594, 0.7702, 0.9933, 0.7248, 0.9824, 0.6927, 0.933, 0.8362, 0.006732, 0.8362, 0.2315, 0.7908, 0.2315, 0.7908, 0.006732, 0.3916, 0.9664, 0.3916, 0.7417, 0.432, 0.7417, 0.432, 0.9664, 0.8932, 0.8403, 0.9252, 0.8742, 0.9252, 0.933, 0.8932, 0.9824, 0.8478, 0.9933, 0.8157, 0.9594, 0.8157, 0.9005, 0.8478, 0.8512, 0.9693, 0.795, 0.7982, 0.795, 0.7982, 0.6239, 0.9693, 0.6239, 0.5955, 0.795, 0.4244, 0.795, 0.4244, 0.6239, 0.5955, 0.6239, 0.6113, 0.6239, 0.7824, 0.6239, 0.7824, 0.795, 0.6113, 0.795, 0.9686, 0.6081, 0.7982, 0.6081, 0.7982, 0.437, 0.9686, 0.437, 0.5955, 0.437, 0.5955, 0.6081, 0.4244, 0.6081, 0.4244, 0.437, 0.7824, 0.437, 0.7824, 0.6081, 0.6113, 0.6081, 0.6113, 0.437, 0.2603, 0.7979, 0.2603, 0.007909, 0.3048, 0.007909, 0.3048, 0.7979, 0.09631, 0.007909, 0.09631, 0.7979, 0.05211, 0.7979, 0.05211, 0.007909, 0.05211, 0.007909, 0.05211, 0.7979, 0.007909, 0.7979, 0.007909, 0.007909, 0.4086, 0.007909, 0.4086, 0.7979, 0.3629, 0.7979, 0.3629, 0.007909, 0.3629, 0.007909, 0.3629, 0.7979, 0.3206, 0.7979, 0.3206, 0.007909, 0.1121, 0.7979, 0.1121, 0.007909, 0.1563, 0.007909, 0.1563, 0.7979, 0.8636, 0.04174, 0.8974, 0.007909, 0.9453, 0.007909, 0.9791, 0.04174, 0.9791, 0.08958, 0.9453, 0.1234, 0.8974, 0.1234, 0.8636, 0.08958, 0.1563, 0.7979, 0.1563, 0.007909, 0.2005, 0.007909, 0.2005, 0.7979, 0.2164, 0.7979, 0.2164, 0.007909, 0.2603, 0.007909, 0.2603, 0.7979, 0.9453, 0.1392, 0.9791, 0.1731, 0.9791, 0.2209, 0.9453, 0.2547, 0.8974, 0.2547, 0.8636, 0.2209, 0.8636, 0.1731, 0.8974, 0.1392, 0.1381, 0.9439, 0.007909, 0.9439, 0.007909, 0.8137, 0.1381, 0.8137, 0.8466, 0.941, 0.7164, 0.941, 0.7164, 0.8108, 0.8466, 0.8108, 0.2841, 0.9439, 0.1539, 0.9439, 0.1539, 0.8137, 0.2841, 0.8137, 0.9921, 0.941, 0.8624, 0.941, 0.8624, 0.8108, 0.9921, 0.8108, 0.4244, 0.007909, 0.5184, 0.007909, 0.5117, 0.3322, 0.4311, 0.3322, 0.5546, 0.941, 0.4244, 0.941, 0.4244, 0.8108, 0.5546, 0.8108, 0.6825, 0.9229, 0.6825, 0.8289, 0.7006, 0.8108, 0.7006, 0.941, 0.5885, 0.9229, 0.6825, 0.9229, 0.7006, 0.941, 0.5704, 0.941, 0.5885, 0.8289, 0.5885, 0.9229, 0.5704, 0.941, 0.5704, 0.8108, 0.6825, 0.8289, 0.5885, 0.8289, 0.5704, 0.8108, 0.7006, 0.8108, 0.7605, 0.3313, 0.8411, 0.3313, 0.8368, 0.4203, 0.7648, 0.4203, 0.5342, 0.007909, 0.6282, 0.007909, 0.6215, 0.3322, 0.5409, 0.3322, 0.7538, 0.007909, 0.8478, 0.007909, 0.8411, 0.3313, 0.7605, 0.3313, 0.644, 0.007909, 0.738, 0.007909, 0.7313, 0.3321, 0.6507, 0.3321, 0.3926, 0.8857, 0.3206, 0.8857, 0.3206, 0.8137, 0.3926, 0.8137, 0.6507, 0.3321, 0.7313, 0.3321, 0.727, 0.4212, 0.655, 0.4212, 0.4311, 0.3322, 0.5117, 0.3322, 0.5074, 0.4212, 0.4354, 0.4212, 0.5409, 0.3322, 0.6215, 0.3322, 0.6172, 0.4212, 0.5452, 0.4212, 0.4255, 0.176, 0.4255, 0.07665, 0.4745, 0.07665, 0.4745, 0.176, 0.8852, 0.6597, 0.8852, 0.5603, 0.9488, 0.5603, 0.9488, 0.6597, 0.9488, 0.6597, 0.9488, 0.5603, 0.9938, 0.5603, 0.9938, 0.6597, 0.2401, 0.176, 0.2401, 0.07665, 0.3034, 0.07665, 0.3034, 0.176, 0.3034, 0.176, 0.3034, 0.07665, 0.3526, 0.07665, 0.3526, 0.176, 0.8852, 0.1597, 0.8852, 0.06032, 0.9488, 0.06032, 0.9488, 0.1597, 0.9938, 0.06032, 0.9488, 0.06032, 0.947, 0.00479, 0.9894, 0.00479, 0.9488, 0.1597, 0.9488, 0.06032, 0.9938, 0.06032, 0.9938, 0.1597, 0.3621, 0.176, 0.3621, 0.07665, 0.4255, 0.07665, 0.4255, 0.176, 0.8024, 0.1612, 0.8562, 0.1348, 0.8756, 0.3835, 0.8185, 0.4115, 0.8562, 0.6979, 0.8756, 0.7547, 0.8491, 0.8085, 0.7923, 0.8279, 0.7385, 0.8014, 0.7191, 0.7446, 0.7456, 0.6908, 0.8024, 0.6714, 0.8756, 0.07797, 0.8562, 0.1348, 0.8024, 0.1612, 0.7456, 0.1419, 0.7191, 0.08805, 0.7385, 0.03127, 0.7923, 0.00479, 0.8491, 0.02413, 0.3034, 0.5115, 0.3526, 0.5115, 0.3484, 0.5671, 0.302, 0.5671, 0.3526, 0.07665, 0.3034, 0.07665, 0.302, 0.02113, 0.3484, 0.02113, 0.2423, 0.02113, 0.2401, 0.07665, 0.00479, 0.07665, 0.00479, 0.00479, 0.3621, 0.5115, 0.4255, 0.5115, 0.4241, 0.5671, 0.3643, 0.5671, 0.4255, 0.5115, 0.4745, 0.5115, 0.4704, 0.5671, 0.4241, 0.5671, 0.8024, 0.6714, 0.7456, 0.6908, 0.7583, 0.4416, 0.8185, 0.4211, 0.4255, 0.07665, 0.3621, 0.07665, 0.3643, 0.02113, 0.4241, 0.02113, 0.4745, 0.07665, 0.4255, 0.07665, 0.4241, 0.02113, 0.4704, 0.02113, 0.8852, 0.4952, 0.9488, 0.4952, 0.947, 0.5507, 0.887, 0.5507, 0.9488, 0.06032, 0.8852, 0.06032, 0.887, 0.00479, 0.947, 0.00479, 0.2401, 0.5115, 0.3034, 0.5115, 0.302, 0.5671, 0.2423, 0.5671, 0.3034, 0.07665, 0.2401, 0.07665, 0.2423, 0.02113, 0.302, 0.02113, 0.06355, 0.6173, 0.1223, 0.593, 0.1223, 0.8387, 0.06355, 0.863, 0.9488, 0.4952, 0.9938, 0.4952, 0.9894, 0.5507, 0.947, 0.5507, 0.259, 0.6566, 0.259, 0.593, 0.3309, 0.593, 0.3309, 0.6566, 0.4123, 0.6566, 0.4123, 0.7016, 0.3404, 0.7016, 0.3404, 0.6566, 0.259, 0.7016, 0.259, 0.6566, 0.3309, 0.6566, 0.3309, 0.7016, 0.4123, 0.593, 0.4123, 0.6566, 0.3404, 0.6566, 0.3404, 0.593, 0.4745, 0.07665, 0.4704, 0.02113, 0.7095, 0.00479, 0.7095, 0.07665, 0.8562, 0.6979, 0.8024, 0.6714, 0.8185, 0.4211, 0.8756, 0.4492, 0.1907, 0.8387, 0.1319, 0.863, 0.1319, 0.6173, 0.1907, 0.593, 0.2401, 0.5115, 0.2423, 0.5671, 0.00479, 0.5834, 0.00479, 0.5115, 0.2494, 0.863, 0.1907, 0.8387, 0.1907, 0.593, 0.2494, 0.6173, 0.7456, 0.1419, 0.8024, 0.1612, 0.8185, 0.4115, 0.7583, 0.391, 0.4704, 0.5671, 0.4745, 0.5115, 0.7095, 0.5115, 0.7095, 0.5834, 0.00479, 0.593, 0.06355, 0.6173, 0.06355, 0.863, 0.00479, 0.8387, 0.3621, 0.5115, 0.3621, 0.4122, 0.4255, 0.4122, 0.4255, 0.5115, 0.3621, 0.4122, 0.3658, 0.2941, 0.4232, 0.2941, 0.4255, 0.4122, 0.3658, 0.2941, 0.3621, 0.176, 0.4255, 0.176, 0.4232, 0.2941, 0.9488, 0.4952, 0.9488, 0.3958, 0.9938, 0.3958, 0.9938, 0.4952, 0.9488, 0.3958, 0.9458, 0.2778, 0.9866, 0.2778, 0.9938, 0.3958, 0.9458, 0.2778, 0.9488, 0.1597, 0.9938, 0.1597, 0.9866, 0.2778, 0.8852, 0.4952, 0.8852, 0.3958, 0.9488, 0.3958, 0.9488, 0.4952, 0.8852, 0.3958, 0.8882, 0.2778, 0.9458, 0.2778, 0.9488, 0.3958, 0.8882, 0.2778, 0.8852, 0.1597, 0.9488, 0.1597, 0.9458, 0.2778, 0.3034, 0.5115, 0.3034, 0.4122, 0.3526, 0.4122, 0.3526, 0.5115, 0.3034, 0.4122, 0.3011, 0.2941, 0.3457, 0.2941, 0.3526, 0.4122, 0.3011, 0.2941, 0.3034, 0.176, 0.3526, 0.176, 0.3457, 0.2941, 0.2401, 0.5115, 0.2401, 0.4122, 0.3034, 0.4122, 0.3034, 0.5115, 0.2401, 0.4122, 0.2437, 0.2941, 0.3011, 0.2941, 0.3034, 0.4122, 0.2437, 0.2941, 0.2401, 0.176, 0.3034, 0.176, 0.3011, 0.2941, 0.9488, 0.9952, 0.9488, 0.8958, 0.9938, 0.8958, 0.9938, 0.9952, 0.9488, 0.8958, 0.9458, 0.7778, 0.9866, 0.7778, 0.9938, 0.8958, 0.9458, 0.7778, 0.9488, 0.6597, 0.9938, 0.6597, 0.9866, 0.7778, 0.8852, 0.9952, 0.8852, 0.8958, 0.9488, 0.8958, 0.9488, 0.9952, 0.8852, 0.8958, 0.8882, 0.7778, 0.9458, 0.7778, 0.9488, 0.8958, 0.8882, 0.7778, 0.8852, 0.6597, 0.9488, 0.6597, 0.9458, 0.7778, 0.4255, 0.5115, 0.4255, 0.4122, 0.4745, 0.4122, 0.4745, 0.5115, 0.4255, 0.4122, 0.4232, 0.2941, 0.4676, 0.2941, 0.4745, 0.4122, 0.4232, 0.2941, 0.4255, 0.176, 0.4745, 0.176, 0.4676, 0.2941])
_uv = me_cylinder_004.uv_layers.new(name='UVMap.001')
_uv.uv.foreach_set('vector', [0.749, 0.6657, 0.749, 0.3343, 0.6677, 0.3343, 0.6677, 0.6657, 0.3343, 0.499, 0.6657, 0.499, 0.6657, 0.4177, 0.3343, 0.4177, 0.4157, 0.3323, 0.4157, 0.001001, 0.3343, 0.001001, 0.3343, 0.3323, 0.3343, 0.4157, 0.6657, 0.4157, 0.6657, 0.3343, 0.3343, 0.3343, 0.499, 0.3323, 0.499, 0.001001, 0.4177, 0.001001, 0.4177, 0.3323, 0.001001, 0.749, 0.3323, 0.749, 0.3323, 0.6677, 0.001001, 0.6677, 0.5823, 0.3323, 0.5823, 0.001001, 0.501, 0.001001, 0.501, 0.3323, 0.3343, 0.5823, 0.6657, 0.5823, 0.6657, 0.501, 0.3343, 0.501, 0.6657, 0.3323, 0.6657, 0.001001, 0.5843, 0.001001, 0.5843, 0.3323, 0.3343, 0.6657, 0.6657, 0.6657, 0.6657, 0.5843, 0.3343, 0.5843, 0.249, 0.8343, 0.1677, 0.8343, 0.1677, 0.9157, 0.249, 0.9157, 0.749, 0.3323, 0.749, 0.001001, 0.6677, 0.001001, 0.6677, 0.3323, 0.3343, 0.749, 0.6657, 0.749, 0.6657, 0.6677, 0.3343, 0.6677, 0.249, 0.751, 0.1677, 0.751, 0.1677, 0.8323, 0.249, 0.8323, 0.749, 0.6677, 0.6677, 0.6677, 0.6677, 0.749, 0.749, 0.749, 0.8323, 0.001001, 0.751, 0.001001, 0.751, 0.08233, 0.8323, 0.08233, 0.08233, 0.751, 0.001001, 0.751, 0.001001, 0.8323, 0.08233, 0.8323, 0.1657, 0.751, 0.08433, 0.751, 0.08433, 0.8323, 0.1657, 0.8323, 0.8323, 0.08433, 0.751, 0.08433, 0.751, 0.1657, 0.8323, 0.1657, 0.8323, 0.1677, 0.751, 0.1677, 0.751, 0.249, 0.8323, 0.249, 0.9157, 0.1677, 0.8343, 0.1677, 0.8343, 0.249, 0.9157, 0.249, 0.3323, 0.751, 0.251, 0.751, 0.251, 0.8323, 0.3323, 0.8323, 0.8323, 0.251, 0.751, 0.251, 0.751, 0.3323, 0.8323, 0.3323, 0.8323, 0.3343, 0.751, 0.3343, 0.751, 0.4157, 0.8323, 0.4157, 0.4157, 0.751, 0.3343, 0.751, 0.3343, 0.8323, 0.4157, 0.8323, 0.8323, 0.4177, 0.751, 0.4177, 0.751, 0.499, 0.8323, 0.499, 0.499, 0.751, 0.4177, 0.751, 0.4177, 0.8323, 0.499, 0.8323, 0.8323, 0.501, 0.751, 0.501, 0.751, 0.5823, 0.8323, 0.5823, 0.5823, 0.751, 0.501, 0.751, 0.501, 0.8323, 0.5823, 0.8323, 0.8323, 0.5843, 0.751, 0.5843, 0.751, 0.6657, 0.8323, 0.6657, 0.6657, 0.751, 0.5843, 0.751, 0.5843, 0.8323, 0.6657, 0.8323, 0.749, 0.751, 0.6677, 0.751, 0.6677, 0.8323, 0.749, 0.8323, 0.8323, 0.6677, 0.751, 0.6677, 0.751, 0.749, 0.8323, 0.749, 0.8323, 0.751, 0.751, 0.751, 0.751, 0.8323, 0.8323, 0.8323, 0.08233, 0.8343, 0.001001, 0.8343, 0.001001, 0.9157, 0.08233, 0.9157, 0.9157, 0.001001, 0.8343, 0.001001, 0.8343, 0.08233, 0.9157, 0.08233, 0.9157, 0.08433, 0.8343, 0.08433, 0.8343, 0.1657, 0.9157, 0.1657, 0.1657, 0.8343, 0.08433, 0.8343, 0.08433, 0.9157, 0.1657, 0.9157, 0.2111, 0.3343, 0.2879, 0.3787, 0.3323, 0.4556, 0.3323, 0.5444, 0.2879, 0.6213, 0.2111, 0.6657, 0.1223, 0.6657, 0.04539, 0.6213, 0.001001, 0.5444, 0.001001, 0.4556, 0.04539, 0.3787, 0.1223, 0.3343, 0.2111, 0.3323, 0.1223, 0.3323, 0.04539, 0.2879, 0.001001, 0.2111, 0.001001, 0.1223, 0.04539, 0.04539, 0.1223, 0.001001, 0.2111, 0.001001, 0.2879, 0.04539, 0.3323, 0.1223, 0.3323, 0.2111, 0.2879, 0.2879, 0.9157, 0.251, 0.8343, 0.251, 0.8343, 0.3323, 0.9157, 0.3323, 0.3323, 0.8343, 0.251, 0.8343, 0.251, 0.9157, 0.3323, 0.9157, 0.4157, 0.8343, 0.3343, 0.8343, 0.3343, 0.9157, 0.4157, 0.9157, 0.9157, 0.3343, 0.8343, 0.3343, 0.8343, 0.4157, 0.9157, 0.4157, 0.9157, 0.4177, 0.8343, 0.4177, 0.8343, 0.499, 0.9157, 0.499, 0.499, 0.8343, 0.4177, 0.8343, 0.4177, 0.9157, 0.499, 0.9157, 0.5823, 0.8343, 0.501, 0.8343, 0.501, 0.9157, 0.5823, 0.9157, 0.9157, 0.501, 0.8343, 0.501, 0.8343, 0.5823, 0.9157, 0.5823, 0.9157, 0.5843, 0.8343, 0.5843, 0.8343, 0.6657, 0.9157, 0.6657, 0.6657, 0.8343, 0.5843, 0.8343, 0.5843, 0.9157, 0.6657, 0.9157, 0.9157, 0.6677, 0.8343, 0.6677, 0.8343, 0.749, 0.9157, 0.749, 0.749, 0.8343, 0.6677, 0.8343, 0.6677, 0.9157, 0.749, 0.9157, 0.9157, 0.751, 0.8343, 0.751, 0.8343, 0.8323, 0.9157, 0.8323, 0.8323, 0.8343, 0.751, 0.8343, 0.751, 0.9157, 0.8323, 0.9157, 0.9157, 0.8343, 0.8343, 0.8343, 0.8343, 0.9157, 0.9157, 0.9157, 0.08233, 0.9177, 0.001001, 0.9177, 0.001001, 0.999, 0.08233, 0.999, 0.999, 0.001001, 0.9177, 0.001001, 0.9177, 0.08233, 0.999, 0.08233, 0.1657, 0.9177, 0.08433, 0.9177, 0.08433, 0.999, 0.1657, 0.999, 0.999, 0.08433, 0.9177, 0.08433, 0.9177, 0.1657, 0.999, 0.1657, 0.249, 0.9177, 0.1677, 0.9177, 0.1677, 0.999, 0.249, 0.999, 0.999, 0.1677, 0.9177, 0.1677, 0.9177, 0.249, 0.999, 0.249, 0.999, 0.251, 0.9177, 0.251, 0.9177, 0.3323, 0.999, 0.3323, 0.7682, 0.6144, 0.7682, 0.3087, 0.6933, 0.3087, 0.6933, 0.6144, 0.3087, 0.5375, 0.6144, 0.5375, 0.6144, 0.4625, 0.3087, 0.4625, 0.3836, 0.3067, 0.3836, 0.001001, 0.3087, 0.001001, 0.3087, 0.3067, 0.3087, 0.3836, 0.6144, 0.3836, 0.6144, 0.3087, 0.3087, 0.3087, 0.4605, 0.3067, 0.4605, 0.001001, 0.3856, 0.001001, 0.3856, 0.3067, 0.3087, 0.4605, 0.6144, 0.4605, 0.6144, 0.3856, 0.3087, 0.3856, 0.5375, 0.3067, 0.5375, 0.001001, 0.4625, 0.001001, 0.4625, 0.3067, 0.001001, 0.7682, 0.3067, 0.7682, 0.3067, 0.6933, 0.001001, 0.6933, 0.6144, 0.3067, 0.6144, 0.001001, 0.5395, 0.001001, 0.5395, 0.3067, 0.3087, 0.6144, 0.6144, 0.6144, 0.6144, 0.5395, 0.3087, 0.5395, 0.6913, 0.3067, 0.6913, 0.001001, 0.6164, 0.001001, 0.6164, 0.3067, 0.001001, 0.6913, 0.3067, 0.6913, 0.3067, 0.6164, 0.001001, 0.6164, 0.6913, 0.6144, 0.6913, 0.3087, 0.6164, 0.3087, 0.6164, 0.6144, 0.3087, 0.6913, 0.6144, 0.6913, 0.6144, 0.6164, 0.3087, 0.6164, 0.3067, 0.8472, 0.2318, 0.8472, 0.2318, 0.9221, 0.3067, 0.9221, 0.7682, 0.3067, 0.7682, 0.001001, 0.6933, 0.001001, 0.6933, 0.3067, 0.3087, 0.7682, 0.6144, 0.7682, 0.6144, 0.6933, 0.3087, 0.6933, 0.2298, 0.7702, 0.1548, 0.7702, 0.1548, 0.8452, 0.2298, 0.8452, 0.6913, 0.6164, 0.6164, 0.6164, 0.6164, 0.6913, 0.6913, 0.6913, 0.7682, 0.6164, 0.6933, 0.6164, 0.6933, 0.6913, 0.7682, 0.6913, 0.6913, 0.6933, 0.6164, 0.6933, 0.6164, 0.7682, 0.6913, 0.7682, 0.7682, 0.6933, 0.6933, 0.6933, 0.6933, 0.7682, 0.7682, 0.7682, 0.07592, 0.7702, 0.001001, 0.7702, 0.001001, 0.8452, 0.07592, 0.8452, 0.8452, 0.001001, 0.7702, 0.001001, 0.7702, 0.07592, 0.8452, 0.07592, 0.1528, 0.7702, 0.07792, 0.7702, 0.07792, 0.8452, 0.1528, 0.8452, 0.8452, 0.07792, 0.7702, 0.07792, 0.7702, 0.1528, 0.8452, 0.1528, 0.3836, 0.8472, 0.3087, 0.8472, 0.3087, 0.9221, 0.3836, 0.9221, 0.8452, 0.1548, 0.7702, 0.1548, 0.7702, 0.2298, 0.8452, 0.2298, 0.8452, 0.2318, 0.7702, 0.2318, 0.7702, 0.3067, 0.8452, 0.3067, 0.3067, 0.7702, 0.2318, 0.7702, 0.2318, 0.8452, 0.3067, 0.8452, 0.8452, 0.3087, 0.7702, 0.3087, 0.7702, 0.3836, 0.8452, 0.3836, 0.3836, 0.7702, 0.3087, 0.7702, 0.3087, 0.8452, 0.3836, 0.8452, 0.4605, 0.7702, 0.3856, 0.7702, 0.3856, 0.8452, 0.4605, 0.8452, 0.8452, 0.3856, 0.7702, 0.3856, 0.7702, 0.4605, 0.8452, 0.4605, 0.8452, 0.4625, 0.7702, 0.4625, 0.7702, 0.5375, 0.8452, 0.5375, 0.5375, 0.7702, 0.4625, 0.7702, 0.4625, 0.8452, 0.5375, 0.8452, 0.6144, 0.7702, 0.5395, 0.7702, 0.5395, 0.8452, 0.6144, 0.8452, 0.8452, 0.5395, 0.7702, 0.5395, 0.7702, 0.6144, 0.8452, 0.6144, 0.8452, 0.6164, 0.7702, 0.6164, 0.7702, 0.6913, 0.8452, 0.6913, 0.6913, 0.7702, 0.6164, 0.7702, 0.6164, 0.8452, 0.6913, 0.8452, 0.7682, 0.7702, 0.6933, 0.7702, 0.6933, 0.8452, 0.7682, 0.8452, 0.8452, 0.6933, 0.7702, 0.6933, 0.7702, 0.7682, 0.8452, 0.7682, 0.8452, 0.7702, 0.7702, 0.7702, 0.7702, 0.8452, 0.8452, 0.8452, 0.07592, 0.8472, 0.001001, 0.8472, 0.001001, 0.9221, 0.07592, 0.9221, 0.9221, 0.001001, 0.8472, 0.001001, 0.8472, 0.07592, 0.9221, 0.07592, 0.9221, 0.07792, 0.8472, 0.07792, 0.8472, 0.1528, 0.9221, 0.1528, 0.1528, 0.8472, 0.07792, 0.8472, 0.07792, 0.9221, 0.1528, 0.9221, 0.9221, 0.1548, 0.8472, 0.1548, 0.8472, 0.2298, 0.9221, 0.2298, 0.2298, 0.8472, 0.1548, 0.8472, 0.1548, 0.9221, 0.2298, 0.9221, 0.9221, 0.2318, 0.8472, 0.2318, 0.8472, 0.3067, 0.9221, 0.3067, 0.06727, 0.5911, 0.02427, 0.5481, 0.001001, 0.4919, 0.001001, 0.4311, 0.02427, 0.375, 0.06727, 0.332, 0.1234, 0.3087, 0.1842, 0.3087, 0.2404, 0.332, 0.2834, 0.375, 0.3067, 0.4311, 0.3067, 0.4919, 0.2834, 0.5481, 0.2404, 0.5911, 0.1842, 0.6144, 0.1234, 0.6144, 0.2834, 0.06727, 0.3067, 0.1234, 0.3067, 0.1842, 0.2834, 0.2404, 0.2404, 0.2834, 0.1842, 0.3067, 0.1234, 0.3067, 0.06727, 0.2834, 0.02427, 0.2404, 0.001001, 0.1842, 0.001001, 0.1234, 0.02427, 0.06727, 0.06727, 0.02427, 0.1234, 0.001001, 0.1842, 0.001001, 0.2404, 0.02427, 0.9221, 0.3087, 0.8472, 0.3087, 0.8472, 0.3836, 0.9221, 0.3836, 0.4605, 0.8472, 0.3856, 0.8472, 0.3856, 0.9221, 0.4605, 0.9221, 0.9221, 0.3856, 0.8472, 0.3856, 0.8472, 0.4605, 0.9221, 0.4605, 0.5375, 0.8472, 0.4625, 0.8472, 0.4625, 0.9221, 0.5375, 0.9221, 0.9221, 0.4625, 0.8472, 0.4625, 0.8472, 0.5375, 0.9221, 0.5375, 0.6144, 0.8472, 0.5395, 0.8472, 0.5395, 0.9221, 0.6144, 0.9221, 0.9221, 0.5395, 0.8472, 0.5395, 0.8472, 0.6144, 0.9221, 0.6144, 0.6913, 0.8472, 0.6164, 0.8472, 0.6164, 0.9221, 0.6913, 0.9221, 0.9221, 0.6164, 0.8472, 0.6164, 0.8472, 0.6913, 0.9221, 0.6913, 0.7682, 0.8472, 0.6933, 0.8472, 0.6933, 0.9221, 0.7682, 0.9221, 0.9221, 0.6933, 0.8472, 0.6933, 0.8472, 0.7682, 0.9221, 0.7682, 0.9221, 0.7702, 0.8472, 0.7702, 0.8472, 0.8452, 0.9221, 0.8452, 0.8452, 0.8472, 0.7702, 0.8472, 0.7702, 0.9221, 0.8452, 0.9221, 0.9221, 0.8472, 0.8472, 0.8472, 0.8472, 0.9221, 0.9221, 0.9221, 0.999, 0.001001, 0.9241, 0.001001, 0.9241, 0.07592, 0.999, 0.07592, 0.07592, 0.9241, 0.001001, 0.9241, 0.001001, 0.999, 0.07592, 0.999, 0.999, 0.07792, 0.9241, 0.07792, 0.9241, 0.1528, 0.999, 0.1528, 0.1528, 0.9241, 0.07792, 0.9241, 0.07792, 0.999, 0.1528, 0.999, 0.999, 0.1548, 0.9241, 0.1548, 0.9241, 0.2298, 0.999, 0.2298, 0.2298, 0.9241, 0.1548, 0.9241, 0.1548, 0.999, 0.2298, 0.999, 0.3067, 0.9241, 0.2318, 0.9241, 0.2318, 0.999, 0.3067, 0.999, 0.999, 0.2318, 0.9241, 0.2318, 0.9241, 0.3067, 0.999, 0.3067, 0.999, 0.3087, 0.9241, 0.3087, 0.9241, 0.3836, 0.999, 0.3836, 0.3836, 0.9241, 0.3087, 0.9241, 0.3087, 0.999, 0.3836, 0.999, 0.4605, 0.9241, 0.3856, 0.9241, 0.3856, 0.999, 0.4605, 0.999, 0.999, 0.3856, 0.9241, 0.3856, 0.9241, 0.4605, 0.999, 0.4605, 0.999, 0.4625, 0.9241, 0.4625, 0.9241, 0.5375, 0.999, 0.5375, 0.5375, 0.9241, 0.4625, 0.9241, 0.4625, 0.999, 0.5375, 0.999, 0.6144, 0.9241, 0.5395, 0.9241, 0.5395, 0.999, 0.6144, 0.999, 0.999, 0.5395, 0.9241, 0.5395, 0.9241, 0.6144, 0.999, 0.6144, 0.3343, 0.6657, 0.6657, 0.6657, 0.6657, 0.501, 0.3343, 0.501, 0.3323, 0.001001, 0.001001, 0.001001, 0.001001, 0.3323, 0.3323, 0.3323, 0.6657, 0.1677, 0.501, 0.1677, 0.501, 0.3323, 0.6657, 0.3323, 0.3323, 0.3343, 0.001001, 0.3343, 0.001001, 0.6657, 0.3323, 0.6657, 0.499, 0.499, 0.499, 0.1677, 0.3343, 0.1677, 0.3343, 0.499, 0.3343, 0.1657, 0.6657, 0.1657, 0.6657, 0.001001, 0.3343, 0.001001, 0.6657, 0.3343, 0.501, 0.3343, 0.501, 0.499, 0.6657, 0.499, 0.8323, 0.001001, 0.6677, 0.001001, 0.6677, 0.1657, 0.8323, 0.1657, 0.1657, 0.6677, 0.001001, 0.6677, 0.001001, 0.8323, 0.1657, 0.8323, 0.3323, 0.6677, 0.1677, 0.6677, 0.1677, 0.8323, 0.3323, 0.8323, 0.8323, 0.1677, 0.6677, 0.1677, 0.6677, 0.3323, 0.8323, 0.3323, 0.499, 0.6677, 0.3343, 0.6677, 0.3343, 0.8323, 0.499, 0.8323, 0.8323, 0.3343, 0.6677, 0.3343, 0.6677, 0.499, 0.8323, 0.499, 0.8323, 0.501, 0.6677, 0.501, 0.6677, 0.6657, 0.8323, 0.6657, 0.6657, 0.6677, 0.501, 0.6677, 0.501, 0.8323, 0.6657, 0.8323, 0.8323, 0.6677, 0.6677, 0.6677, 0.6677, 0.8323, 0.8323, 0.8323, 0.1657, 0.8343, 0.001001, 0.8343, 0.001001, 0.999, 0.1657, 0.999, 0.999, 0.001001, 0.8343, 0.001001, 0.8343, 0.1657, 0.999, 0.1657, 0.3323, 0.8343, 0.1677, 0.8343, 0.1677, 0.999, 0.3323, 0.999, 0.999, 0.1677, 0.8343, 0.1677, 0.8343, 0.3323, 0.999, 0.3323, 0.9508, 0.4873, 0.8826, 0.499, 0.8343, 0.4625, 0.8343, 0.3992, 0.8826, 0.3461, 0.9508, 0.3343, 0.999, 0.3708, 0.999, 0.4342, 0.499, 0.8343, 0.3343, 0.8343, 0.3343, 0.999, 0.499, 0.999, 0.999, 0.501, 0.8343, 0.501, 0.8343, 0.6657, 0.999, 0.6657, 0.5492, 0.999, 0.501, 0.9625, 0.501, 0.8992, 0.5492, 0.8461, 0.6174, 0.8343, 0.6657, 0.8708, 0.6657, 0.9342, 0.6174, 0.9873, 0.799, 0.001001, 0.5343, 0.001001, 0.5343, 0.2657, 0.799, 0.2657, 0.2657, 0.001001, 0.001001, 0.001001, 0.001001, 0.2657, 0.2657, 0.2657, 0.2657, 0.2677, 0.001001, 0.2677, 0.001001, 0.5323, 0.2657, 0.5323, 0.5323, 0.001001, 0.2677, 0.001001, 0.2677, 0.2657, 0.5323, 0.2657, 0.5323, 0.2677, 0.2677, 0.2677, 0.2677, 0.5323, 0.5323, 0.5323, 0.2657, 0.5343, 0.001001, 0.5343, 0.001001, 0.799, 0.2657, 0.799, 0.9323, 0.799, 0.9323, 0.5343, 0.8677, 0.5343, 0.8677, 0.799, 0.001001, 0.9323, 0.2657, 0.9323, 0.2657, 0.8677, 0.001001, 0.8677, 0.8657, 0.799, 0.8657, 0.5343, 0.801, 0.5343, 0.801, 0.799, 0.2677, 0.8657, 0.5323, 0.8657, 0.5323, 0.801, 0.2677, 0.801, 0.599, 0.799, 0.599, 0.5343, 0.5343, 0.5343, 0.5343, 0.799, 0.001001, 0.8657, 0.2657, 0.8657, 0.2657, 0.801, 0.001001, 0.801, 0.6939, 0.6657, 0.6395, 0.6657, 0.601, 0.6272, 0.601, 0.5728, 0.6395, 0.5343, 0.6939, 0.5343, 0.7323, 0.5728, 0.7323, 0.6272, 0.799, 0.799, 0.799, 0.5343, 0.7343, 0.5343, 0.7343, 0.799, 0.001001, 0.999, 0.2657, 0.999, 0.2657, 0.9343, 0.001001, 0.9343, 0.6395, 0.799, 0.601, 0.7605, 0.601, 0.7061, 0.6395, 0.6677, 0.6939, 0.6677, 0.7323, 0.7061, 0.7323, 0.7605, 0.6939, 0.799, 0.9323, 0.001001, 0.801, 0.001001, 0.801, 0.1323, 0.9323, 0.1323, 0.9323, 0.1343, 0.801, 0.1343, 0.801, 0.2657, 0.9323, 0.2657, 0.9323, 0.2677, 0.801, 0.2677, 0.801, 0.399, 0.9323, 0.399, 0.9323, 0.401, 0.801, 0.401, 0.801, 0.5323, 0.9323, 0.5323, 0.799, 0.2677, 0.6677, 0.2677, 0.6677, 0.5323, 0.799, 0.5323, 0.6657, 0.801, 0.5343, 0.801, 0.5343, 0.9323, 0.6657, 0.9323, 0.6677, 0.999, 0.799, 0.999, 0.799, 0.9343, 0.6677, 0.9343, 0.999, 0.1323, 0.999, 0.001001, 0.9343, 0.001001, 0.9343, 0.1323, 0.5343, 0.999, 0.6657, 0.999, 0.6657, 0.9343, 0.5343, 0.9343, 0.999, 0.2657, 0.999, 0.1343, 0.9343, 0.1343, 0.9343, 0.2657, 0.399, 0.8677, 0.2677, 0.8677, 0.2677, 0.999, 0.399, 0.999, 0.5323, 0.799, 0.5323, 0.6677, 0.2677, 0.6677, 0.2677, 0.799, 0.6657, 0.2677, 0.5343, 0.2677, 0.5343, 0.5323, 0.6657, 0.5323, 0.5323, 0.6657, 0.5323, 0.5343, 0.2677, 0.5343, 0.2677, 0.6657, 0.999, 0.2677, 0.9343, 0.2677, 0.9343, 0.3323, 0.999, 0.3323, 0.9323, 0.801, 0.801, 0.801, 0.801, 0.9323, 0.9323, 0.9323, 0.799, 0.801, 0.6677, 0.801, 0.6677, 0.9323, 0.799, 0.9323, 0.5323, 0.8677, 0.401, 0.8677, 0.401, 0.999, 0.5323, 0.999, 0.5445, 0.3626, 0.5445, 0.1828, 0.4555, 0.1828, 0.4555, 0.3626, 0.1828, 0.3626, 0.3626, 0.3626, 0.3626, 0.2737, 0.1828, 0.2737, 0.2717, 0.1808, 0.2717, 0.001001, 0.1828, 0.001001, 0.1828, 0.1808, 0.1828, 0.2717, 0.3626, 0.2717, 0.3626, 0.1828, 0.1828, 0.1828, 0.3626, 0.1808, 0.3626, 0.001001, 0.2737, 0.001001, 0.2737, 0.1808, 0.1828, 0.4535, 0.3626, 0.4535, 0.3626, 0.3646, 0.1828, 0.3646, 0.999, 0.4555, 0.9101, 0.4555, 0.9101, 0.5445, 0.999, 0.5445, 0.4535, 0.3626, 0.4535, 0.1828, 0.3646, 0.1828, 0.3646, 0.3626, 0.001001, 0.4535, 0.1808, 0.4535, 0.1808, 0.3646, 0.001001, 0.3646, 0.5445, 0.001001, 0.4555, 0.001001, 0.4555, 0.1808, 0.5445, 0.1808, 0.05367, 0.3626, 0.001001, 0.31, 0.001001, 0.2355, 0.05367, 0.1828, 0.1282, 0.1828, 0.1808, 0.2355, 0.1808, 0.31, 0.1282, 0.3626, 0.1282, 0.001001, 0.1808, 0.05367, 0.1808, 0.1282, 0.1282, 0.1808, 0.05367, 0.1808, 0.001001, 0.1282, 0.001001, 0.05367, 0.05367, 0.001001, 0.4535, 0.9101, 0.3646, 0.9101, 0.3646, 0.999, 0.4535, 0.999, 0.999, 0.3646, 0.9101, 0.3646, 0.9101, 0.4535, 0.999, 0.4535, 0.3626, 0.5445, 0.3626, 0.4555, 0.1828, 0.4555, 0.1828, 0.5445, 0.999, 0.2737, 0.9101, 0.2737, 0.9101, 0.3626, 0.999, 0.3626, 0.3626, 0.9101, 0.2737, 0.9101, 0.2737, 0.999, 0.3626, 0.999, 0.6354, 0.001001, 0.5465, 0.001001, 0.5465, 0.1808, 0.6354, 0.1808, 0.999, 0.1828, 0.9101, 0.1828, 0.9101, 0.2717, 0.999, 0.2717, 0.2717, 0.9101, 0.1828, 0.9101, 0.1828, 0.999, 0.2717, 0.999, 0.1808, 0.9101, 0.09191, 0.9101, 0.09191, 0.999, 0.1808, 0.999, 0.999, 0.09191, 0.9101, 0.09191, 0.9101, 0.1808, 0.999, 0.1808, 0.999, 0.001001, 0.9101, 0.001001, 0.9101, 0.08991, 0.999, 0.08991, 0.08991, 0.9101, 0.001001, 0.9101, 0.001001, 0.999, 0.08991, 0.999, 0.3626, 0.7263, 0.3626, 0.6374, 0.1828, 0.6374, 0.1828, 0.7263, 0.9081, 0.8192, 0.8192, 0.8192, 0.8192, 0.9081, 0.9081, 0.9081, 0.8172, 0.8192, 0.7283, 0.8192, 0.7283, 0.9081, 0.8172, 0.9081, 0.9081, 0.7283, 0.8192, 0.7283, 0.8192, 0.8172, 0.9081, 0.8172, 0.8172, 0.7283, 0.7283, 0.7283, 0.7283, 0.8172, 0.8172, 0.8172, 0.5445, 0.9101, 0.4555, 0.9101, 0.4555, 0.999, 0.5445, 0.999, 0.8172, 0.001001, 0.7283, 0.001001, 0.7283, 0.1808, 0.8172, 0.1808, 0.1808, 0.8172, 0.1808, 0.7283, 0.001001, 0.7283, 0.001001, 0.8172, 0.8172, 0.1828, 0.7283, 0.1828, 0.7283, 0.3626, 0.8172, 0.3626, 0.3626, 0.8172, 0.3626, 0.7283, 0.1828, 0.7283, 0.1828, 0.8172, 0.8172, 0.3646, 0.7283, 0.3646, 0.7283, 0.5445, 0.8172, 0.5445, 0.5445, 0.8172, 0.5445, 0.7283, 0.3646, 0.7283, 0.3646, 0.8172, 0.8172, 0.5465, 0.7283, 0.5465, 0.7283, 0.7263, 0.8172, 0.7263, 0.7263, 0.8172, 0.7263, 0.7283, 0.5465, 0.7283, 0.5465, 0.8172, 0.9081, 0.1808, 0.9081, 0.001001, 0.8192, 0.001001, 0.8192, 0.1808, 0.001001, 0.9081, 0.1808, 0.9081, 0.1808, 0.8192, 0.001001, 0.8192, 0.9081, 0.3626, 0.9081, 0.1828, 0.8192, 0.1828, 0.8192, 0.3626, 0.1828, 0.9081, 0.3626, 0.9081, 0.3626, 0.8192, 0.1828, 0.8192, 0.9081, 0.5445, 0.9081, 0.3646, 0.8192, 0.3646, 0.8192, 0.5445, 0.3646, 0.9081, 0.5445, 0.9081, 0.5445, 0.8192, 0.3646, 0.8192, 0.9081, 0.7263, 0.9081, 0.5465, 0.8192, 0.5465, 0.8192, 0.7263, 0.5465, 0.7263, 0.7263, 0.7263, 0.7263, 0.6374, 0.5465, 0.6374, 0.7263, 0.5445, 0.7263, 0.3646, 0.6374, 0.3646, 0.6374, 0.5445, 0.5465, 0.6354, 0.7263, 0.6354, 0.7263, 0.5465, 0.5465, 0.5465, 0.7263, 0.3626, 0.7263, 0.1828, 0.6374, 0.1828, 0.6374, 0.3626, 0.3646, 0.7263, 0.5445, 0.7263, 0.5445, 0.6374, 0.3646, 0.6374, 0.7263, 0.1808, 0.7263, 0.001001, 0.6374, 0.001001, 0.6374, 0.1808, 0.001001, 0.7263, 0.1808, 0.7263, 0.1808, 0.6374, 0.001001, 0.6374, 0.6354, 0.5445, 0.6354, 0.3646, 0.5465, 0.3646, 0.5465, 0.5445, 0.3646, 0.6354, 0.5445, 0.6354, 0.5445, 0.5465, 0.3646, 0.5465, 0.6354, 0.3626, 0.6354, 0.1828, 0.5465, 0.1828, 0.5465, 0.3626, 0.1828, 0.6354, 0.3626, 0.6354, 0.3626, 0.5465, 0.1828, 0.5465, 0.5445, 0.5445, 0.5445, 0.3646, 0.4555, 0.3646, 0.4555, 0.5445, 0.001001, 0.6354, 0.1808, 0.6354, 0.1808, 0.5465, 0.001001, 0.5465, 0.4535, 0.5445, 0.4535, 0.3646, 0.3646, 0.3646, 0.3646, 0.5445, 0.001001, 0.5445, 0.1808, 0.5445, 0.1808, 0.4555, 0.001001, 0.4555, 0.4535, 0.1808, 0.4535, 0.001001, 0.3646, 0.001001, 0.3646, 0.1808, 0.5465, 0.9081, 0.7263, 0.9081, 0.7263, 0.8192, 0.5465, 0.8192])
_uv.active_render = True
me_cylinder_004.materials.append(mat_grapplebasemat)
me_cylinder_004.materials.append(mat_grapplespoolmat)
me_cylinder_004.materials.append(mat_grappleheadmat)
me_cylinder_004.materials.append(mat_sidegripmat)
me_cylinder_004.materials.append(mat_grapplegripmat)
me_cylinder_004.update()

# ---- objects
ob_grapplegun = bpy.data.objects.new('GrappleGun', me_cylinder_004)

# ---- transforms, parenting, visibility, modifiers, constraints
ob_grapplegun.location = (0.0, 0.0, 0.0)

# ---- collection membership
col_collection.objects.link(ob_grapplegun)

# ---- scene / render settings (as saved in the file)
scene.frame_start = 1; scene.frame_end = 250; scene.frame_set(1)
scene.render.engine = 'BLENDER_EEVEE_NEXT'
bpy.context.view_layer.update()

# ---- added for rendering (the .blend has no active camera and no usable light): camera, sun
cam_auto = bpy.data.cameras.new('AutoCamera')
cam_auto.lens = 50.0
cam_auto.sensor_width = 36.0
cam_auto.clip_end = 1000.0
ob_auto_camera = bpy.data.objects.new('AutoCamera', cam_auto)
scene.collection.objects.link(ob_auto_camera)
ob_auto_camera.location = (3.60479, -3.37681, 2.1112)
ob_auto_camera.rotation_euler = (1.09748, -7.21219e-08, 0.694738)
scene.camera = ob_auto_camera
light_auto_sun = bpy.data.lights.new('AutoSun', 'SUN')
light_auto_sun.energy = 3.0
light_auto_sun.angle = 0.0523599
ob_auto_sun = bpy.data.objects.new('AutoSun', light_auto_sun)
scene.collection.objects.link(ob_auto_sun)
ob_auto_sun.rotation_euler = (0.872665, 0.174533, 0.523599)
bpy.context.view_layer.update()
